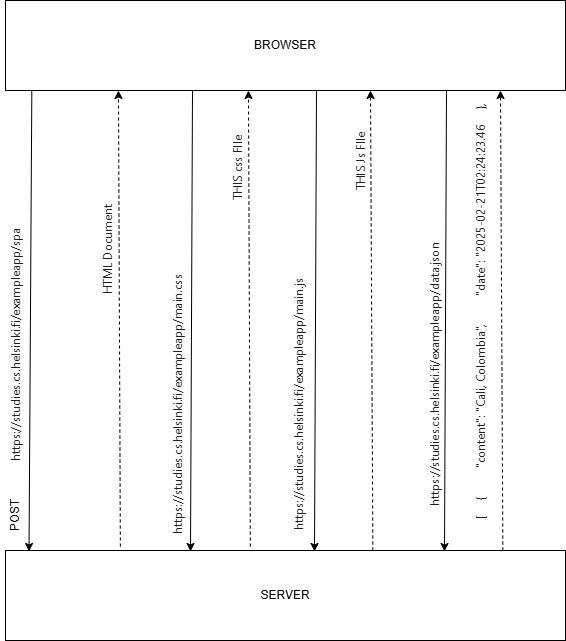

The diagram above was exported from draw.io. Its source (the exported page's mxGraphModel, read from the mxfile embedded in the PNG):
<mxGraphModel dx="1434" dy="738" grid="1" gridSize="10" guides="1" tooltips="1" connect="1" arrows="1" fold="1" page="1" pageScale="1" pageWidth="827" pageHeight="1169" math="0" shadow="0">
  <root>
    <mxCell id="0" />
    <mxCell id="1" parent="0" />
    <mxCell id="nQYWg6fSdtMhBT1k_o1c-1" value="BROWSER" style="rounded=0;whiteSpace=wrap;html=1;" vertex="1" parent="1">
      <mxGeometry x="105" y="40" width="560" height="90" as="geometry" />
    </mxCell>
    <mxCell id="nQYWg6fSdtMhBT1k_o1c-2" value="SERVER" style="rounded=0;whiteSpace=wrap;html=1;" vertex="1" parent="1">
      <mxGeometry x="105" y="590" width="560" height="90" as="geometry" />
    </mxCell>
    <mxCell id="nQYWg6fSdtMhBT1k_o1c-3" value="" style="endArrow=classic;html=1;rounded=0;exitX=0.047;exitY=1;exitDx=0;exitDy=0;exitPerimeter=0;entryX=0.042;entryY=0.011;entryDx=0;entryDy=0;entryPerimeter=0;" edge="1" parent="1" source="nQYWg6fSdtMhBT1k_o1c-1" target="nQYWg6fSdtMhBT1k_o1c-2">
      <mxGeometry width="50" height="50" relative="1" as="geometry">
        <mxPoint x="390" y="400" as="sourcePoint" />
        <mxPoint x="440" y="350" as="targetPoint" />
      </mxGeometry>
    </mxCell>
    <mxCell id="nQYWg6fSdtMhBT1k_o1c-4" value="&lt;span style=&quot;color: rgb(31, 31, 31); font-family: system-ui, sans-serif; text-align: start; text-wrap-mode: wrap; background-color: rgb(255, 255, 255);&quot;&gt;https://studies.cs.helsinki.fi/exampleapp/spa&lt;/span&gt;" style="text;html=1;align=center;verticalAlign=middle;resizable=0;points=[];autosize=1;strokeColor=none;fillColor=none;rotation=-90;" vertex="1" parent="1">
      <mxGeometry x="-15" y="370" width="260" height="30" as="geometry" />
    </mxCell>
    <mxCell id="nQYWg6fSdtMhBT1k_o1c-6" value="" style="endArrow=classic;html=1;rounded=0;exitX=0.147;exitY=-0.011;exitDx=0;exitDy=0;exitPerimeter=0;entryX=0.142;entryY=1.033;entryDx=0;entryDy=0;entryPerimeter=0;dashed=1;" edge="1" parent="1">
      <mxGeometry width="50" height="50" relative="1" as="geometry">
        <mxPoint x="219.8599999999999" y="586.04" as="sourcePoint" />
        <mxPoint x="217.96000000000004" y="130.00000000000003" as="targetPoint" />
      </mxGeometry>
    </mxCell>
    <mxCell id="nQYWg6fSdtMhBT1k_o1c-7" value="POST" style="text;html=1;align=center;verticalAlign=middle;whiteSpace=wrap;rounded=0;rotation=-90;" vertex="1" parent="1">
      <mxGeometry x="85" y="540" width="60" height="30" as="geometry" />
    </mxCell>
    <mxCell id="nQYWg6fSdtMhBT1k_o1c-8" value="&lt;div style=&quot;display: flex; line-height: 20px; padding-left: 8px; gap: 12px; user-select: text; margin-top: 2px; color: rgb(31, 31, 31); font-family: system-ui, sans-serif; text-align: start; background-color: rgb(255, 255, 255);&quot; class=&quot;row&quot;&gt;&lt;div style=&quot;word-break: break-all; display: flex; align-items: center; gap: 2px;&quot; class=&quot;header-value&quot;&gt;HTML Document&lt;/div&gt;&lt;/div&gt;&lt;div style=&quot;display: flex; line-height: 20px; padding-left: 8px; gap: 12px; user-select: text; color: rgb(31, 31, 31); font-family: system-ui, sans-serif; text-align: start; background-color: rgb(255, 255, 255);&quot; class=&quot;row&quot;&gt;&lt;/div&gt;" style="text;html=1;align=center;verticalAlign=middle;whiteSpace=wrap;rounded=0;rotation=-90;" vertex="1" parent="1">
      <mxGeometry y="278.03000000000003" width="410" height="30" as="geometry" />
    </mxCell>
    <mxCell id="nQYWg6fSdtMhBT1k_o1c-9" value="" style="endArrow=classic;html=1;rounded=0;exitX=0.147;exitY=-0.011;exitDx=0;exitDy=0;exitPerimeter=0;entryX=0.142;entryY=1.033;entryDx=0;entryDy=0;entryPerimeter=0;dashed=1;" edge="1" parent="1">
      <mxGeometry width="50" height="50" relative="1" as="geometry">
        <mxPoint x="349.8599999999999" y="586.04" as="sourcePoint" />
        <mxPoint x="347.96000000000004" y="130.00000000000003" as="targetPoint" />
      </mxGeometry>
    </mxCell>
    <mxCell id="nQYWg6fSdtMhBT1k_o1c-10" value="&lt;div style=&quot;display: flex; line-height: 20px; padding-left: 8px; gap: 12px; user-select: text; margin-top: 2px; color: rgb(31, 31, 31); font-family: system-ui, sans-serif; text-align: start; background-color: rgb(255, 255, 255);&quot; class=&quot;row&quot;&gt;&lt;div style=&quot;word-break: break-all; display: flex; align-items: center; gap: 2px;&quot; class=&quot;header-value&quot;&gt;THIS css FIle&lt;/div&gt;&lt;/div&gt;&lt;div style=&quot;display: flex; line-height: 20px; padding-left: 8px; gap: 12px; user-select: text; color: rgb(31, 31, 31); font-family: system-ui, sans-serif; text-align: start; background-color: rgb(255, 255, 255);&quot; class=&quot;row&quot;&gt;&lt;/div&gt;" style="text;html=1;align=center;verticalAlign=middle;whiteSpace=wrap;rounded=0;rotation=-90;" vertex="1" parent="1">
      <mxGeometry x="267.5" y="197.04" width="135" height="30" as="geometry" />
    </mxCell>
    <mxCell id="nQYWg6fSdtMhBT1k_o1c-11" value="" style="endArrow=classic;html=1;rounded=0;exitX=0.047;exitY=1;exitDx=0;exitDy=0;exitPerimeter=0;entryX=0.042;entryY=0.011;entryDx=0;entryDy=0;entryPerimeter=0;" edge="1" parent="1">
      <mxGeometry width="50" height="50" relative="1" as="geometry">
        <mxPoint x="292" y="130" as="sourcePoint" />
        <mxPoint x="290" y="591" as="targetPoint" />
      </mxGeometry>
    </mxCell>
    <mxCell id="nQYWg6fSdtMhBT1k_o1c-13" value="&lt;div style=&quot;display: flex; line-height: 20px; padding-left: 8px; gap: 12px; user-select: text; margin-top: 2px; color: rgb(31, 31, 31); font-family: system-ui, sans-serif; text-align: start; background-color: rgb(255, 255, 255);&quot; class=&quot;row&quot;&gt;&lt;div style=&quot;word-break: break-all; display: flex; align-items: center; gap: 2px;&quot; class=&quot;header-value&quot;&gt;https://studies.cs.helsinki.fi/exampleapp/main.css&lt;/div&gt;&lt;div&gt;&lt;br&gt;&lt;/div&gt;&lt;/div&gt;&lt;div style=&quot;display: flex; line-height: 20px; padding-left: 8px; gap: 12px; user-select: text; color: rgb(31, 31, 31); font-family: system-ui, sans-serif; text-align: start; background-color: rgb(255, 255, 255);&quot; class=&quot;row&quot;&gt;&lt;/div&gt;" style="text;html=1;align=center;verticalAlign=middle;whiteSpace=wrap;rounded=0;rotation=-90;" vertex="1" parent="1">
      <mxGeometry x="120" y="427.04" width="310" height="30" as="geometry" />
    </mxCell>
    <mxCell id="nQYWg6fSdtMhBT1k_o1c-14" value="" style="endArrow=classic;html=1;rounded=0;exitX=0.047;exitY=1;exitDx=0;exitDy=0;exitPerimeter=0;entryX=0.042;entryY=0.011;entryDx=0;entryDy=0;entryPerimeter=0;" edge="1" parent="1">
      <mxGeometry width="50" height="50" relative="1" as="geometry">
        <mxPoint x="416" y="130" as="sourcePoint" />
        <mxPoint x="414" y="591" as="targetPoint" />
      </mxGeometry>
    </mxCell>
    <mxCell id="nQYWg6fSdtMhBT1k_o1c-15" value="&lt;div style=&quot;display: flex; line-height: 20px; padding-left: 8px; gap: 12px; user-select: text; margin-top: 2px; color: rgb(31, 31, 31); font-family: system-ui, sans-serif; text-align: start; background-color: rgb(255, 255, 255);&quot; class=&quot;row&quot;&gt;&lt;div style=&quot;word-break: break-all; display: flex; align-items: center; gap: 2px;&quot; class=&quot;header-value&quot;&gt;&lt;div style=&quot;display: flex; line-height: 20px; padding-left: 8px; gap: 12px; user-select: text; margin-top: 2px;&quot; class=&quot;row&quot;&gt;&lt;div style=&quot;word-break: break-all; display: flex; align-items: center; gap: 2px;&quot; class=&quot;header-value&quot;&gt;https://studies.cs.helsinki.fi/exampleapp/main.js&lt;/div&gt;&lt;div&gt;&lt;br&gt;&lt;/div&gt;&lt;/div&gt;&lt;div style=&quot;display: flex; line-height: 20px; padding-left: 8px; gap: 12px; user-select: text;&quot; class=&quot;row&quot;&gt;&lt;/div&gt;&lt;/div&gt;&lt;/div&gt;&lt;div style=&quot;display: flex; line-height: 20px; padding-left: 8px; gap: 12px; user-select: text; color: rgb(31, 31, 31); font-family: system-ui, sans-serif; text-align: start; background-color: rgb(255, 255, 255);&quot; class=&quot;row&quot;&gt;&lt;/div&gt;" style="text;html=1;align=center;verticalAlign=middle;whiteSpace=wrap;rounded=0;rotation=-90;" vertex="1" parent="1">
      <mxGeometry x="240" y="426.04" width="310" height="30" as="geometry" />
    </mxCell>
    <mxCell id="nQYWg6fSdtMhBT1k_o1c-16" value="" style="endArrow=classic;html=1;rounded=0;exitX=0.147;exitY=-0.011;exitDx=0;exitDy=0;exitPerimeter=0;dashed=1;" edge="1" parent="1">
      <mxGeometry width="50" height="50" relative="1" as="geometry">
        <mxPoint x="472.3599999999999" y="590" as="sourcePoint" />
        <mxPoint x="470" y="130" as="targetPoint" />
      </mxGeometry>
    </mxCell>
    <mxCell id="nQYWg6fSdtMhBT1k_o1c-17" value="&lt;div style=&quot;display: flex; line-height: 20px; padding-left: 8px; gap: 12px; user-select: text; margin-top: 2px; color: rgb(31, 31, 31); font-family: system-ui, sans-serif; text-align: start; background-color: rgb(255, 255, 255);&quot; class=&quot;row&quot;&gt;&lt;div style=&quot;word-break: break-all; display: flex; align-items: center; gap: 2px;&quot; class=&quot;header-value&quot;&gt;THIS Js FIle&lt;/div&gt;&lt;/div&gt;&lt;div style=&quot;display: flex; line-height: 20px; padding-left: 8px; gap: 12px; user-select: text; color: rgb(31, 31, 31); font-family: system-ui, sans-serif; text-align: start; background-color: rgb(255, 255, 255);&quot; class=&quot;row&quot;&gt;&lt;/div&gt;" style="text;html=1;align=center;verticalAlign=middle;whiteSpace=wrap;rounded=0;rotation=-90;" vertex="1" parent="1">
      <mxGeometry x="390" y="190" width="135" height="30" as="geometry" />
    </mxCell>
    <mxCell id="nQYWg6fSdtMhBT1k_o1c-18" value="" style="endArrow=classic;html=1;rounded=0;exitX=0.047;exitY=1;exitDx=0;exitDy=0;exitPerimeter=0;entryX=0.042;entryY=0.011;entryDx=0;entryDy=0;entryPerimeter=0;" edge="1" parent="1">
      <mxGeometry width="50" height="50" relative="1" as="geometry">
        <mxPoint x="546" y="130" as="sourcePoint" />
        <mxPoint x="544" y="591" as="targetPoint" />
      </mxGeometry>
    </mxCell>
    <mxCell id="nQYWg6fSdtMhBT1k_o1c-19" value="&lt;div style=&quot;display: flex; line-height: 20px; padding-left: 8px; gap: 12px; user-select: text; margin-top: 2px; color: rgb(31, 31, 31); font-family: system-ui, sans-serif; text-align: start; background-color: rgb(255, 255, 255);&quot; class=&quot;row&quot;&gt;&lt;div style=&quot;word-break: break-all; display: flex; align-items: center; gap: 2px;&quot; class=&quot;header-value&quot;&gt;&lt;div style=&quot;display: flex; line-height: 20px; padding-left: 8px; gap: 12px; user-select: text; margin-top: 2px;&quot; class=&quot;row&quot;&gt;&lt;div style=&quot;word-break: break-all; display: flex; align-items: center; gap: 2px;&quot; class=&quot;header-value&quot;&gt;&lt;div style=&quot;display: flex; line-height: 20px; padding-left: 8px; gap: 12px; user-select: text; margin-top: 2px;&quot; class=&quot;row&quot;&gt;&lt;div style=&quot;word-break: break-all; display: flex; align-items: center; gap: 2px;&quot; class=&quot;header-value&quot;&gt;https://studies.cs.helsinki.fi/exampleapp/data.json&lt;/div&gt;&lt;div&gt;&lt;br&gt;&lt;/div&gt;&lt;/div&gt;&lt;div style=&quot;display: flex; line-height: 20px; padding-left: 8px; gap: 12px; user-select: text;&quot; class=&quot;row&quot;&gt;&lt;/div&gt;&lt;/div&gt;&lt;/div&gt;&lt;div style=&quot;display: flex; line-height: 20px; padding-left: 8px; gap: 12px; user-select: text;&quot; class=&quot;row&quot;&gt;&lt;/div&gt;&lt;/div&gt;&lt;/div&gt;&lt;div style=&quot;display: flex; line-height: 20px; padding-left: 8px; gap: 12px; user-select: text; color: rgb(31, 31, 31); font-family: system-ui, sans-serif; text-align: start; background-color: rgb(255, 255, 255);&quot; class=&quot;row&quot;&gt;&lt;/div&gt;" style="text;html=1;align=center;verticalAlign=middle;whiteSpace=wrap;rounded=0;rotation=-90;" vertex="1" parent="1">
      <mxGeometry x="350" y="400" width="360" height="20" as="geometry" />
    </mxCell>
    <mxCell id="nQYWg6fSdtMhBT1k_o1c-20" value="" style="endArrow=classic;html=1;rounded=0;exitX=0.147;exitY=-0.011;exitDx=0;exitDy=0;exitPerimeter=0;dashed=1;" edge="1" parent="1">
      <mxGeometry width="50" height="50" relative="1" as="geometry">
        <mxPoint x="602.3599999999999" y="590" as="sourcePoint" />
        <mxPoint x="600" y="130" as="targetPoint" />
      </mxGeometry>
    </mxCell>
    <mxCell id="nQYWg6fSdtMhBT1k_o1c-21" value="&lt;div style=&quot;display: flex; line-height: 20px; padding-left: 8px; gap: 12px; user-select: text; margin-top: 2px; color: rgb(31, 31, 31); font-family: system-ui, sans-serif; text-align: start; background-color: rgb(255, 255, 255);&quot; class=&quot;row&quot;&gt;&lt;div style=&quot;word-break: break-all; display: flex; align-items: center; gap: 2px;&quot; class=&quot;header-value&quot;&gt;&lt;div style=&quot;word-break: break-all; display: flex; align-items: center; gap: 2px;&quot; class=&quot;header-value&quot;&gt;[&lt;/div&gt;&lt;div style=&quot;word-break: break-all; display: flex; align-items: center; gap: 2px;&quot; class=&quot;header-value&quot;&gt;&amp;nbsp; &amp;nbsp; {&lt;/div&gt;&lt;div style=&quot;word-break: break-all; display: flex; align-items: center; gap: 2px;&quot; class=&quot;header-value&quot;&gt;&amp;nbsp; &amp;nbsp; &amp;nbsp; &amp;nbsp; &quot;content&quot;: &quot;Cali, Colombia&quot;,&lt;/div&gt;&lt;div style=&quot;word-break: break-all; display: flex; align-items: center; gap: 2px;&quot; class=&quot;header-value&quot;&gt;&amp;nbsp; &amp;nbsp; &amp;nbsp; &amp;nbsp; &quot;date&quot;: &quot;2025-02-21T02:24:23.46&lt;/div&gt;&lt;div style=&quot;word-break: break-all; display: flex; align-items: center; gap: 2px;&quot; class=&quot;header-value&quot;&gt;&amp;nbsp; &amp;nbsp; },&lt;/div&gt;&lt;/div&gt;&lt;/div&gt;&lt;div style=&quot;display: flex; line-height: 20px; padding-left: 8px; gap: 12px; user-select: text; color: rgb(31, 31, 31); font-family: system-ui, sans-serif; text-align: start; background-color: rgb(255, 255, 255);&quot; class=&quot;row&quot;&gt;&lt;/div&gt;" style="text;html=1;align=center;verticalAlign=middle;whiteSpace=wrap;rounded=0;rotation=-90;" vertex="1" parent="1">
      <mxGeometry x="360" y="340" width="435" height="30" as="geometry" />
    </mxCell>
  </root>
</mxGraphModel>